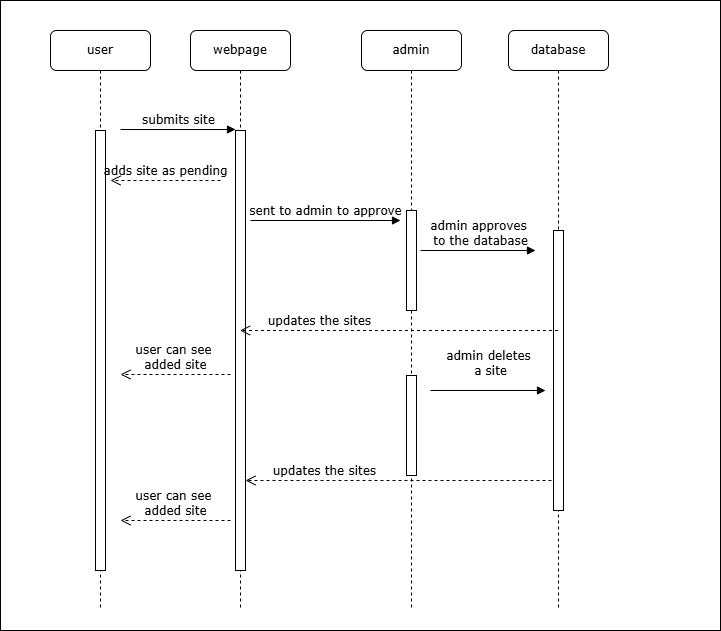

The diagram above was exported from draw.io. Its source (the exported page's mxGraphModel, read from the mxfile embedded in the PNG):
<mxGraphModel dx="1651" dy="744" grid="1" gridSize="10" guides="1" tooltips="1" connect="1" arrows="1" fold="1" page="1" pageScale="1" pageWidth="1100" pageHeight="850" background="none" math="0" shadow="0">
  <root>
    <mxCell id="0" />
    <mxCell id="1" parent="0" />
    <mxCell id="lhIPoWqqiYnsYzxBcdkc-1" parent="1" style="rounded=0;whiteSpace=wrap;html=1;" value="" vertex="1">
      <mxGeometry height="630" width="720" x="50" y="50" as="geometry" />
    </mxCell>
    <mxCell id="7baba1c4bc27f4b0-2" parent="1" style="shape=umlLifeline;perimeter=lifelinePerimeter;whiteSpace=wrap;html=1;container=1;collapsible=0;recursiveResize=0;outlineConnect=0;rounded=1;shadow=0;comic=0;labelBackgroundColor=none;strokeWidth=1;fontFamily=Verdana;fontSize=12;align=center;" value="webpage" vertex="1">
      <mxGeometry height="580" width="100" x="240" y="80" as="geometry" />
    </mxCell>
    <mxCell id="7baba1c4bc27f4b0-10" parent="7baba1c4bc27f4b0-2" style="html=1;points=[];perimeter=orthogonalPerimeter;rounded=0;shadow=0;comic=0;labelBackgroundColor=none;strokeWidth=1;fontFamily=Verdana;fontSize=12;align=center;" value="" vertex="1">
      <mxGeometry height="440" width="10" x="45" y="100" as="geometry" />
    </mxCell>
    <mxCell id="7baba1c4bc27f4b0-14" edge="1" parent="7baba1c4bc27f4b0-2" style="html=1;verticalAlign=bottom;endArrow=block;entryX=0;entryY=0;labelBackgroundColor=none;fontFamily=Verdana;fontSize=12;edgeStyle=elbowEdgeStyle;elbow=vertical;" value="sent to admin to approve">
      <mxGeometry relative="1" as="geometry">
        <mxPoint x="60" y="190" as="sourcePoint" />
        <mxPoint x="210" y="190.00000000000023" as="targetPoint" />
      </mxGeometry>
    </mxCell>
    <mxCell id="XT8CL8b_gicIVeitpKtt-11" edge="1" parent="7baba1c4bc27f4b0-2" style="html=1;verticalAlign=bottom;endArrow=open;dashed=1;endSize=8;labelBackgroundColor=none;fontFamily=Verdana;fontSize=12;" value="updates the sites&amp;nbsp;">
      <mxGeometry relative="1" x="0.4937" as="geometry">
        <mxPoint as="offset" />
        <Array as="points">
          <mxPoint x="305" y="450" />
        </Array>
        <mxPoint x="373" y="450" as="sourcePoint" />
        <mxPoint x="55" y="450" as="targetPoint" />
      </mxGeometry>
    </mxCell>
    <mxCell id="7baba1c4bc27f4b0-3" parent="1" style="shape=umlLifeline;perimeter=lifelinePerimeter;whiteSpace=wrap;html=1;container=1;collapsible=0;recursiveResize=0;outlineConnect=0;rounded=1;shadow=0;comic=0;labelBackgroundColor=none;strokeWidth=1;fontFamily=Verdana;fontSize=12;align=center;" value="admin" vertex="1">
      <mxGeometry height="580" width="100" x="411" y="80" as="geometry" />
    </mxCell>
    <mxCell id="7baba1c4bc27f4b0-13" parent="7baba1c4bc27f4b0-3" style="html=1;points=[];perimeter=orthogonalPerimeter;rounded=0;shadow=0;comic=0;labelBackgroundColor=none;strokeWidth=1;fontFamily=Verdana;fontSize=12;align=center;" value="" vertex="1">
      <mxGeometry height="100" width="10" x="45" y="180" as="geometry" />
    </mxCell>
    <mxCell id="XT8CL8b_gicIVeitpKtt-9" parent="7baba1c4bc27f4b0-3" style="html=1;points=[];perimeter=orthogonalPerimeter;rounded=0;shadow=0;comic=0;labelBackgroundColor=none;strokeWidth=1;fontFamily=Verdana;fontSize=12;align=center;" value="" vertex="1">
      <mxGeometry height="100" width="10" x="45" y="345" as="geometry" />
    </mxCell>
    <mxCell id="7baba1c4bc27f4b0-4" parent="1" style="shape=umlLifeline;perimeter=lifelinePerimeter;whiteSpace=wrap;html=1;container=1;collapsible=0;recursiveResize=0;outlineConnect=0;rounded=1;shadow=0;comic=0;labelBackgroundColor=none;strokeWidth=1;fontFamily=Verdana;fontSize=12;align=center;" value="database" vertex="1">
      <mxGeometry height="580" width="100" x="558" y="80" as="geometry" />
    </mxCell>
    <mxCell id="7baba1c4bc27f4b0-16" parent="7baba1c4bc27f4b0-4" style="html=1;points=[];perimeter=orthogonalPerimeter;rounded=0;shadow=0;comic=0;labelBackgroundColor=none;strokeWidth=1;fontFamily=Verdana;fontSize=12;align=center;" value="" vertex="1">
      <mxGeometry height="280" width="10" x="45" y="200" as="geometry" />
    </mxCell>
    <mxCell id="7baba1c4bc27f4b0-8" parent="1" style="shape=umlLifeline;perimeter=lifelinePerimeter;whiteSpace=wrap;html=1;container=1;collapsible=0;recursiveResize=0;outlineConnect=0;rounded=1;shadow=0;comic=0;labelBackgroundColor=none;strokeWidth=1;fontFamily=Verdana;fontSize=12;align=center;" value="user" vertex="1">
      <mxGeometry height="580" width="100" x="100" y="80" as="geometry" />
    </mxCell>
    <mxCell id="7baba1c4bc27f4b0-9" parent="7baba1c4bc27f4b0-8" style="html=1;points=[];perimeter=orthogonalPerimeter;rounded=0;shadow=0;comic=0;labelBackgroundColor=none;strokeWidth=1;fontFamily=Verdana;fontSize=12;align=center;" value="" vertex="1">
      <mxGeometry height="440" width="10" x="45" y="100" as="geometry" />
    </mxCell>
    <mxCell id="7baba1c4bc27f4b0-11" edge="1" parent="7baba1c4bc27f4b0-8" style="html=1;verticalAlign=bottom;endArrow=block;entryX=0;entryY=0;labelBackgroundColor=none;fontFamily=Verdana;fontSize=12;edgeStyle=elbowEdgeStyle;elbow=vertical;" value="submits site">
      <mxGeometry relative="1" as="geometry">
        <mxPoint x="70" y="99" as="sourcePoint" />
        <mxPoint x="185" y="99" as="targetPoint" />
      </mxGeometry>
    </mxCell>
    <mxCell id="XT8CL8b_gicIVeitpKtt-7" edge="1" parent="7baba1c4bc27f4b0-8" style="html=1;verticalAlign=bottom;endArrow=open;dashed=1;endSize=8;labelBackgroundColor=none;fontFamily=Verdana;fontSize=12;" value="user can see&amp;nbsp;&lt;div&gt;added site&lt;/div&gt;">
      <mxGeometry relative="1" as="geometry">
        <mxPoint x="180" y="344" as="sourcePoint" />
        <mxPoint x="70" y="344" as="targetPoint" />
      </mxGeometry>
    </mxCell>
    <mxCell id="XT8CL8b_gicIVeitpKtt-12" edge="1" parent="7baba1c4bc27f4b0-8" style="html=1;verticalAlign=bottom;endArrow=open;dashed=1;endSize=8;labelBackgroundColor=none;fontFamily=Verdana;fontSize=12;" value="user can see&amp;nbsp;&lt;div&gt;added site&lt;/div&gt;">
      <mxGeometry relative="1" as="geometry">
        <mxPoint x="180" y="490" as="sourcePoint" />
        <mxPoint x="70" y="490" as="targetPoint" />
      </mxGeometry>
    </mxCell>
    <mxCell id="XT8CL8b_gicIVeitpKtt-1" edge="1" parent="1" style="html=1;verticalAlign=bottom;endArrow=open;dashed=1;endSize=8;labelBackgroundColor=none;fontFamily=Verdana;fontSize=12;" value="adds site as pending">
      <mxGeometry relative="1" as="geometry">
        <mxPoint x="270" y="230" as="sourcePoint" />
        <mxPoint x="160" y="230" as="targetPoint" />
      </mxGeometry>
    </mxCell>
    <mxCell id="XT8CL8b_gicIVeitpKtt-2" edge="1" parent="1" style="html=1;verticalAlign=bottom;endArrow=block;entryX=0;entryY=0;labelBackgroundColor=none;fontFamily=Verdana;fontSize=12;edgeStyle=elbowEdgeStyle;elbow=vertical;" value="admin approves&lt;div&gt;&amp;nbsp;to the database&lt;/div&gt;">
      <mxGeometry relative="1" as="geometry">
        <mxPoint as="offset" />
        <mxPoint x="470" y="300" as="sourcePoint" />
        <mxPoint x="585" y="300" as="targetPoint" />
      </mxGeometry>
    </mxCell>
    <mxCell id="XT8CL8b_gicIVeitpKtt-3" edge="1" parent="1" source="7baba1c4bc27f4b0-4" style="html=1;verticalAlign=bottom;endArrow=open;dashed=1;endSize=8;labelBackgroundColor=none;fontFamily=Verdana;fontSize=12;" target="7baba1c4bc27f4b0-2" value="updates the sites&amp;nbsp;">
      <mxGeometry relative="1" x="0.4937" as="geometry">
        <mxPoint as="offset" />
        <Array as="points">
          <mxPoint x="540" y="380" />
        </Array>
        <mxPoint x="600" y="350" as="sourcePoint" />
        <mxPoint x="490" y="350" as="targetPoint" />
      </mxGeometry>
    </mxCell>
    <mxCell id="XT8CL8b_gicIVeitpKtt-10" edge="1" parent="1" style="html=1;verticalAlign=bottom;endArrow=block;entryX=0;entryY=0;labelBackgroundColor=none;fontFamily=Verdana;fontSize=12;edgeStyle=elbowEdgeStyle;elbow=vertical;" value="admin deletes&lt;div&gt;&amp;nbsp;a site&lt;/div&gt;">
      <mxGeometry relative="1" y="10" as="geometry">
        <mxPoint as="offset" />
        <mxPoint x="480" y="440" as="sourcePoint" />
        <mxPoint x="595" y="440" as="targetPoint" />
      </mxGeometry>
    </mxCell>
  </root>
</mxGraphModel>